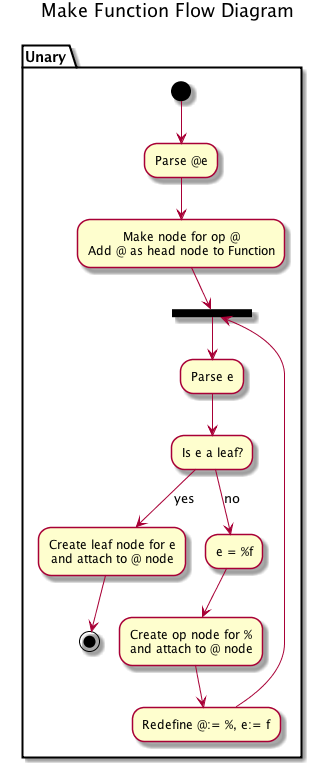

The diagram above was rendered by PlantUML. Its source (embedded in the PNG):
@startuml
title Make Function Flow Diagram

partition Unary {

(*) --> Parse @e
--> "Make node for op @
Add @ as head node to Function"
--> ===Rep1===
--> Parse e
--> Is e a leaf?
-->[yes] "Create leaf node for e
and attach to @ node"
--> (*)

"Is e a leaf?" -->[no] e = %f
--> "Create op node for %
and attach to @ node"
--> Redefine @:= %, e:= f
--> ===Rep1===
}

@enduml